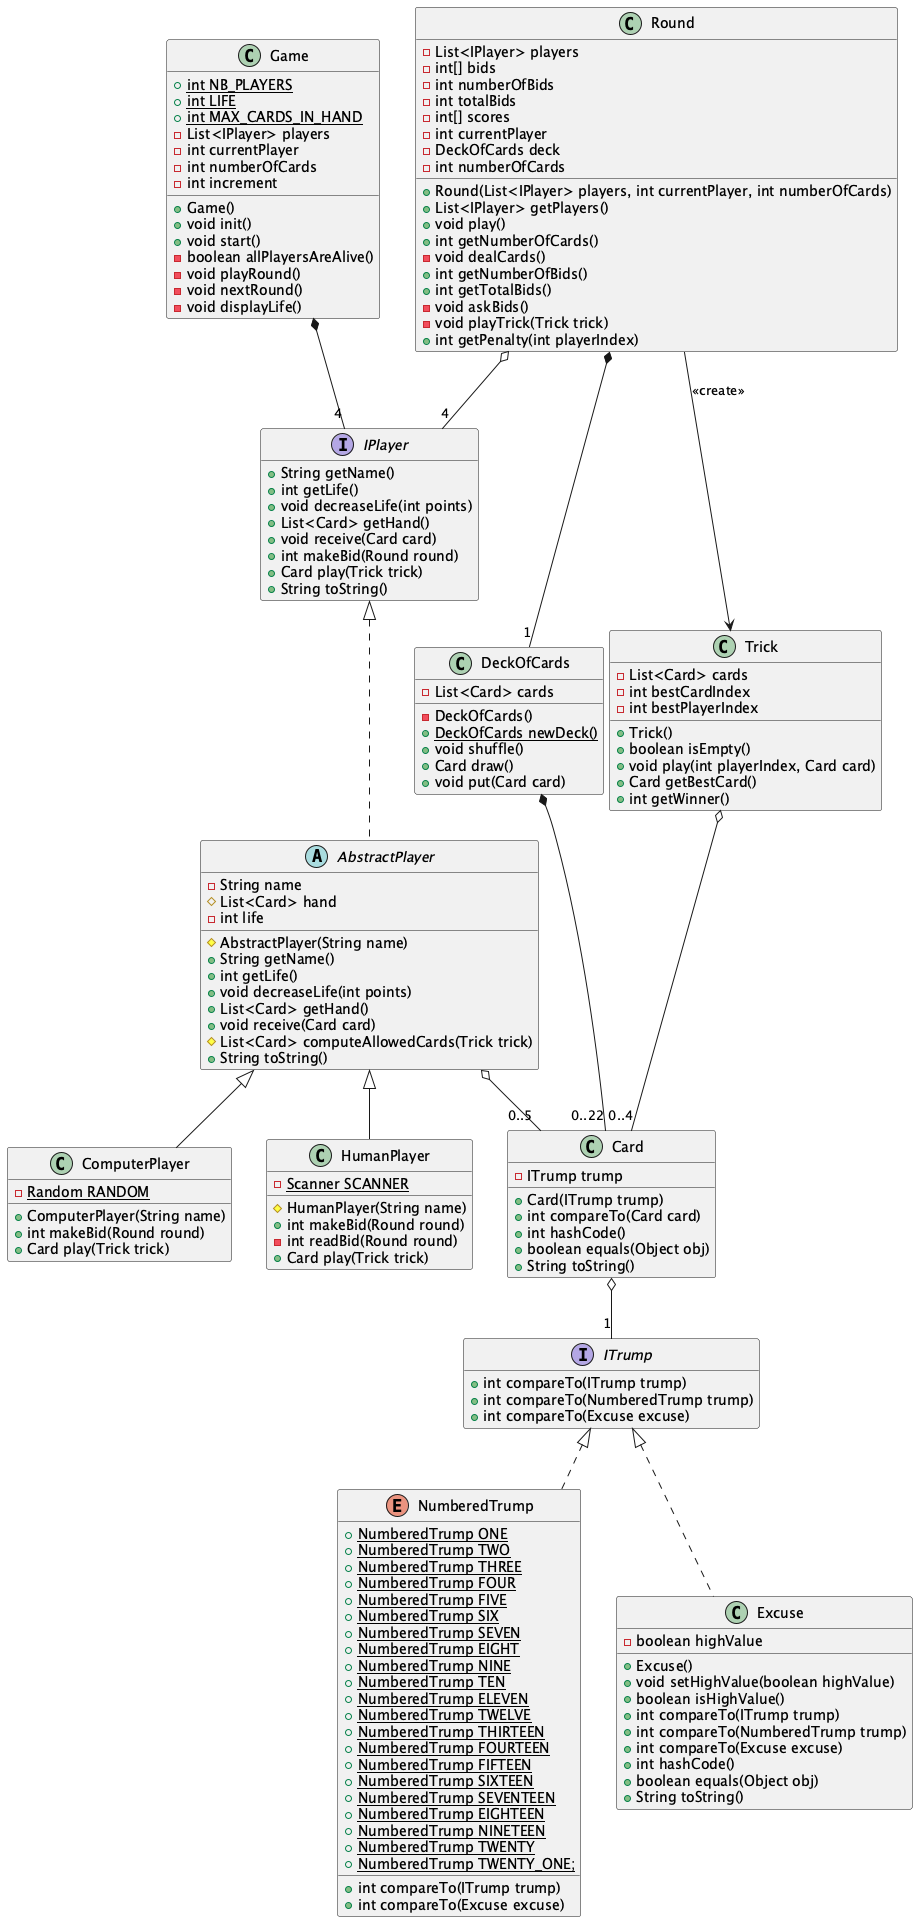

The diagram above was rendered by PlantUML. Its source (embedded in the PNG):
@startuml classes-tarot
hide empty members

interface ITrump {
    + int compareTo(ITrump trump)
    + int compareTo(NumberedTrump trump)
    + int compareTo(Excuse excuse)
}

enum NumberedTrump implements ITrump {
    + {static} NumberedTrump ONE
    + {static} NumberedTrump TWO
    + {static} NumberedTrump THREE
    + {static} NumberedTrump FOUR
    + {static} NumberedTrump FIVE
    + {static} NumberedTrump SIX
    + {static} NumberedTrump SEVEN
    + {static} NumberedTrump EIGHT
    + {static} NumberedTrump NINE
    + {static} NumberedTrump TEN
    + {static} NumberedTrump ELEVEN
    + {static} NumberedTrump TWELVE
    + {static} NumberedTrump THIRTEEN
    + {static} NumberedTrump FOURTEEN
    + {static} NumberedTrump FIFTEEN
    + {static} NumberedTrump SIXTEEN
    + {static} NumberedTrump SEVENTEEN
    + {static} NumberedTrump EIGHTEEN
    + {static} NumberedTrump NINETEEN
    + {static} NumberedTrump TWENTY
    + {static} NumberedTrump TWENTY_ONE;

    + int compareTo(ITrump trump)
    + int compareTo(Excuse excuse)
}

class Excuse implements ITrump {
    - boolean highValue

    + Excuse()
    + void setHighValue(boolean highValue)
    + boolean isHighValue()
    + int compareTo(ITrump trump)
    + int compareTo(NumberedTrump trump)
    + int compareTo(Excuse excuse)
    + int hashCode()
    + boolean equals(Object obj)
    + String toString()
}

class Card {
    - ITrump trump

    + Card(ITrump trump)
    + int compareTo(Card card)
    + int hashCode()
    + boolean equals(Object obj)
    + String toString()
}

class DeckOfCards {
    - List<Card> cards

    - DeckOfCards()
    + {static} DeckOfCards newDeck()
    + void shuffle()
    + Card draw()
    + void put(Card card)
}

interface IPlayer {
    + String getName()
    + int getLife()
    + void decreaseLife(int points)
    + List<Card> getHand()
    + void receive(Card card)
    + int makeBid(Round round)
    + Card play(Trick trick)
    + String toString()
}

abstract class AbstractPlayer implements IPlayer {
    - String name
    # List<Card> hand
    - int life

    # AbstractPlayer(String name)
    + String getName()
    + int getLife()
    + void decreaseLife(int points)
    + List<Card> getHand()
    + void receive(Card card)
    # List<Card> computeAllowedCards(Trick trick)
    + String toString()
}

class ComputerPlayer extends AbstractPlayer {
    - {static} Random RANDOM

    + ComputerPlayer(String name)
    + int makeBid(Round round)
    + Card play(Trick trick)
}

class HumanPlayer extends AbstractPlayer {
    - {static} Scanner SCANNER

    # HumanPlayer(String name)
    + int makeBid(Round round)
    - int readBid(Round round)
    + Card play(Trick trick)
}

class Trick {
    - List<Card> cards
    - int bestCardIndex
    - int bestPlayerIndex

    + Trick()
    + boolean isEmpty()
    + void play(int playerIndex, Card card)
    + Card getBestCard()
    + int getWinner()
}

class Round {
    - List<IPlayer> players
    - int[] bids
    - int numberOfBids
    - int totalBids
    - int[] scores
    - int currentPlayer
    - DeckOfCards deck
    - int numberOfCards

    + Round(List<IPlayer> players, int currentPlayer, int numberOfCards)
    + List<IPlayer> getPlayers()
    + void play()
    + int getNumberOfCards()
    - void dealCards()
    + int getNumberOfBids()
    + int getTotalBids()
    - void askBids()
    - void playTrick(Trick trick)
    + int getPenalty(int playerIndex)
}

class Game {
    + {static} int NB_PLAYERS
    + {static} int LIFE
    + {static} int MAX_CARDS_IN_HAND
    - List<IPlayer> players
    - int currentPlayer
    - int numberOfCards
    - int increment

    + Game()
    + void init()
    + void start()
    - boolean allPlayersAreAlive()
    - void playRound()
    - void nextRound()
    - void displayLife()
}

Card o-- "1" ITrump
DeckOfCards *-- "0..22" Card
AbstractPlayer o-- "0..5" Card
Trick o-- "0..4" Card
Round *-- "1" DeckOfCards
Round o-- "4" IPlayer
Round --> Trick : << create >>
Game *-- "4" IPlayer

@enduml